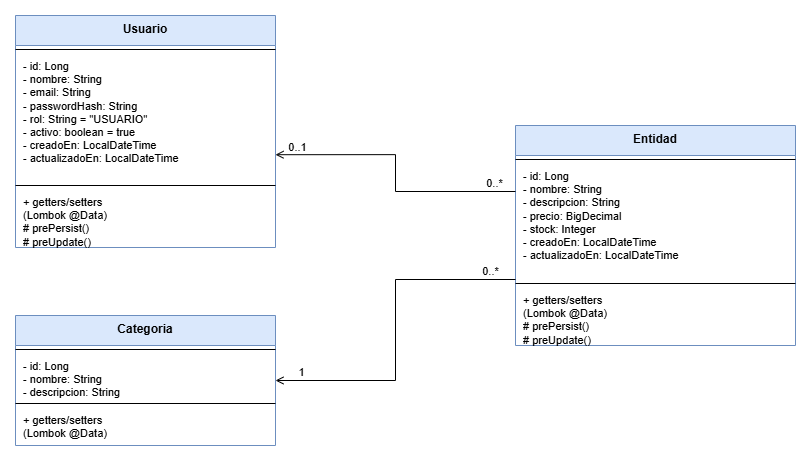

The diagram above was exported from draw.io. Its source (the exported page's mxGraphModel, read from the mxfile embedded in the PNG):
<mxGraphModel dx="1229" dy="673" grid="0" gridSize="10" guides="1" tooltips="1" connect="1" arrows="1" fold="1" page="0" pageScale="1" pageWidth="827" pageHeight="1169" math="0" shadow="0">
  <root>
    <mxCell id="0" />
    <mxCell id="1" parent="0" />
    <mxCell id="usuario" parent="1" style="swimlane;fontStyle=1;align=center;verticalAlign=top;childLayout=stackLayout;horizontal=1;startSize=30;horizontalStack=0;resizeParent=0;resizeParentMax=0;resizeLast=0;collapsible=0;marginBottom=0;whiteSpace=wrap;html=1;fillColor=#dae8fc;strokeColor=#6c8ebf;fontSize=12;" value="Usuario" vertex="1">
      <mxGeometry height="232" width="260" x="60" y="60" as="geometry" />
    </mxCell>
    <mxCell id="usuario-l1" parent="usuario" style="line;html=1;strokeWidth=1;" vertex="1">
      <mxGeometry height="8" width="260" y="30" as="geometry" />
    </mxCell>
    <mxCell id="usuario-attrs" parent="usuario" style="text;html=1;align=left;verticalAlign=top;spacingLeft=6;spacingRight=4;overflow=hidden;whiteSpace=wrap;fontSize=11;" value="- id: Long&#10;- nombre: String&#10;- email: String&#10;- passwordHash: String&#10;- rol: String = &quot;USUARIO&quot;&#10;- activo: boolean = true&#10;- creadoEn: LocalDateTime&#10;- actualizadoEn: LocalDateTime" vertex="1">
      <mxGeometry height="128" width="260" y="38" as="geometry" />
    </mxCell>
    <mxCell id="usuario-l2" parent="usuario" style="line;html=1;strokeWidth=1;" vertex="1">
      <mxGeometry height="8" width="260" y="166" as="geometry" />
    </mxCell>
    <mxCell id="usuario-ops" parent="usuario" style="text;html=1;align=left;verticalAlign=top;spacingLeft=6;spacingRight=4;overflow=hidden;whiteSpace=wrap;fontSize=11;" value="+ getters/setters&#10;  (Lombok @Data)&#10;# prePersist()&#10;# preUpdate()" vertex="1">
      <mxGeometry height="58" width="260" y="174" as="geometry" />
    </mxCell>
    <mxCell id="categoria" parent="1" style="swimlane;fontStyle=1;align=center;verticalAlign=top;childLayout=stackLayout;horizontal=1;startSize=30;horizontalStack=0;resizeParent=0;resizeParentMax=0;resizeLast=0;collapsible=0;marginBottom=0;whiteSpace=wrap;html=1;fillColor=#dae8fc;strokeColor=#6c8ebf;fontSize=12;" value="Categoria" vertex="1">
      <mxGeometry height="130" width="260" x="60" y="360" as="geometry" />
    </mxCell>
    <mxCell id="categoria-l1" parent="categoria" style="line;html=1;strokeWidth=1;" vertex="1">
      <mxGeometry height="8" width="260" y="30" as="geometry" />
    </mxCell>
    <mxCell id="categoria-attrs" parent="categoria" style="text;html=1;align=left;verticalAlign=top;spacingLeft=6;spacingRight=4;overflow=hidden;whiteSpace=wrap;fontSize=11;" value="- id: Long&#10;- nombre: String&#10;- descripcion: String" vertex="1">
      <mxGeometry height="46" width="260" y="38" as="geometry" />
    </mxCell>
    <mxCell id="categoria-l2" parent="categoria" style="line;html=1;strokeWidth=1;" vertex="1">
      <mxGeometry height="8" width="260" y="84" as="geometry" />
    </mxCell>
    <mxCell id="categoria-ops" parent="categoria" style="text;html=1;align=left;verticalAlign=top;spacingLeft=6;spacingRight=4;overflow=hidden;whiteSpace=wrap;fontSize=11;" value="+ getters/setters&#10;  (Lombok @Data)" vertex="1">
      <mxGeometry height="38" width="260" y="92" as="geometry" />
    </mxCell>
    <mxCell id="entidad" parent="1" style="swimlane;fontStyle=1;align=center;verticalAlign=top;childLayout=stackLayout;horizontal=1;startSize=30;horizontalStack=0;resizeParent=0;resizeParentMax=0;resizeLast=0;collapsible=0;marginBottom=0;whiteSpace=wrap;html=1;fillColor=#dae8fc;strokeColor=#6c8ebf;fontSize=12;" value="Entidad" vertex="1">
      <mxGeometry height="220" width="280" x="560" y="170" as="geometry" />
    </mxCell>
    <mxCell id="entidad-l1" parent="entidad" style="line;html=1;strokeWidth=1;" vertex="1">
      <mxGeometry height="8" width="280" y="30" as="geometry" />
    </mxCell>
    <mxCell id="entidad-attrs" parent="entidad" style="text;html=1;align=left;verticalAlign=top;spacingLeft=6;spacingRight=4;overflow=hidden;whiteSpace=wrap;fontSize=11;" value="- id: Long&#10;- nombre: String&#10;- descripcion: String&#10;- precio: BigDecimal&#10;- stock: Integer&#10;- creadoEn: LocalDateTime&#10;- actualizadoEn: LocalDateTime" vertex="1">
      <mxGeometry height="116" width="280" y="38" as="geometry" />
    </mxCell>
    <mxCell id="entidad-l2" parent="entidad" style="line;html=1;strokeWidth=1;" vertex="1">
      <mxGeometry height="8" width="280" y="154" as="geometry" />
    </mxCell>
    <mxCell id="entidad-ops" parent="entidad" style="text;html=1;align=left;verticalAlign=top;spacingLeft=6;spacingRight=4;overflow=hidden;whiteSpace=wrap;fontSize=11;" value="+ getters/setters&#10;  (Lombok @Data)&#10;# prePersist()&#10;# preUpdate()" vertex="1">
      <mxGeometry height="58" width="280" y="162" as="geometry" />
    </mxCell>
    <mxCell id="e-cat" edge="1" parent="1" source="entidad" style="edgeStyle=orthogonalEdgeStyle;rounded=0;html=1;endArrow=open;endFill=0;fontSize=10;exitX=0;exitY=0.7;entryX=1;entryY=0.5;" target="categoria">
      <mxGeometry relative="1" as="geometry" />
    </mxCell>
    <mxCell id="e-cat-src" connectable="0" parent="e-cat" style="edgeLabel;resizable=0;html=1;align=center;verticalAlign=bottom;" value="0..*" vertex="1">
      <mxGeometry relative="1" x="-0.85" as="geometry">
        <mxPoint as="offset" />
      </mxGeometry>
    </mxCell>
    <mxCell id="e-cat-tgt" connectable="0" parent="e-cat" style="edgeLabel;resizable=0;html=1;align=center;verticalAlign=bottom;" value="1" vertex="1">
      <mxGeometry relative="1" x="0.85" as="geometry">
        <mxPoint as="offset" />
      </mxGeometry>
    </mxCell>
    <mxCell id="e-usr" edge="1" parent="1" source="entidad" style="edgeStyle=orthogonalEdgeStyle;rounded=0;html=1;endArrow=open;endFill=0;fontSize=10;exitX=0;exitY=0.3;entryX=1;entryY=0.6;" target="usuario">
      <mxGeometry relative="1" as="geometry" />
    </mxCell>
    <mxCell id="e-usr-src" connectable="0" parent="e-usr" style="edgeLabel;resizable=0;html=1;align=center;verticalAlign=bottom;" value="0..*" vertex="1">
      <mxGeometry relative="1" x="-0.85" as="geometry">
        <mxPoint as="offset" />
      </mxGeometry>
    </mxCell>
    <mxCell id="e-usr-tgt" connectable="0" parent="e-usr" style="edgeLabel;resizable=0;html=1;align=center;verticalAlign=bottom;" value="0..1" vertex="1">
      <mxGeometry relative="1" x="0.85" as="geometry">
        <mxPoint as="offset" />
      </mxGeometry>
    </mxCell>
  </root>
</mxGraphModel>